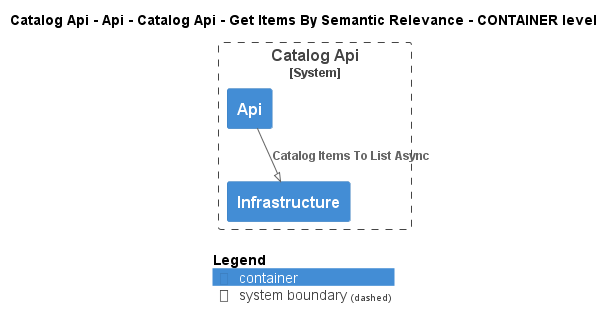

The diagram above was rendered by PlantUML. Its source (embedded in the PNG):
@startuml
!pragma layout smetana
!include ..\..\..\..\..\..\..\..\.c4s\C4_Container.puml

AddElementTag("state:new", $bgColor=green, $fontColor=#ffffff, $borderColor=green, $shadowing="False")
AddElementTag("state:changed", $bgColor=orange, $fontColor=#ffffff, $borderColor=orange, $shadowing="False")
AddElementTag("state:removed", $bgColor=red, $fontColor=#ffffff, $borderColor=red, $shadowing="False")

AddRelTag("state:new", $textColor=green, $lineColor=green)
AddRelTag("state:changed", $textColor=orange, $lineColor=orange)
AddRelTag("state:removed", $textColor=red, $lineColor=red)

SHOW_PERSON_PORTRAIT()
LAYOUT_TOP_DOWN()

skinparam linetype polyline

title Catalog Api - Api - Catalog Api - Get Items By Semantic Relevance - CONTAINER level


System_Boundary(dotnet.eShop.Architecture.SoftwareSystems.CatalogApi, "Catalog Api") {
    Container(dotnet.eShop.Architecture.SoftwareSystems.CatalogApi.Containers.Api, "Api", "", "")
    Container(dotnet.eShop.Architecture.SoftwareSystems.CatalogApi.Containers.Infrastructure, "Infrastructure", "", "")
}


Rel(dotnet.eShop.Architecture.SoftwareSystems.CatalogApi.Containers.Api, dotnet.eShop.Architecture.SoftwareSystems.CatalogApi.Containers.Infrastructure, "Catalog Items To List Async")


SHOW_LEGEND()
@enduml